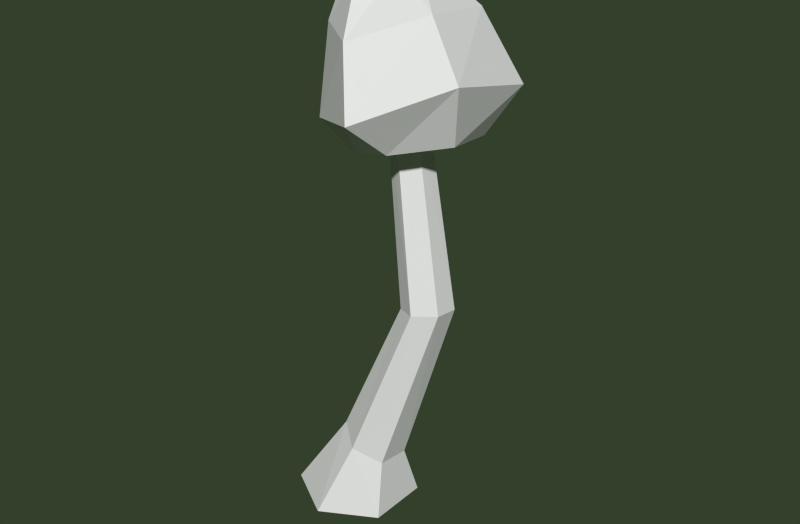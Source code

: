 # Source: EFmushroom1.blend  (saved by Blender 2.74.0; exported with 4.5.12 LTS)
import bpy
from mathutils import Matrix  # noqa: F401  (used for matrix-valued properties, if any)

bpy.ops.wm.read_factory_settings(use_empty=True)
scene = bpy.context.scene
scene.name = 'Scene'

# ---- collections
col_collection_1 = bpy.data.collections.new('Collection 1'); scene.collection.children.link(col_collection_1)

# ---- world
world_world = bpy.data.worlds.new('World'); scene.world = world_world
world_world.color = (0.03314, 0.05088, 0.02435)
world_world.use_sun_shadow = False
world_world.sun_shadow_jitter_overblur = 0.0
world_world.cycles.sampling_method = 'MANUAL'
world_world.cycles.sample_map_resolution = 256

# ---- meshes
me_cylinder_006 = bpy.data.meshes.new('Cylinder.006')
me_cylinder_006.from_pydata([(-0.006686, 0.1994, -0.2281), (0.2825, 0.3032, 2.866), (0.1482, 0.11, -0.2281), (0.3828, 0.2533, 2.92), (0.1482, -0.06882, -0.2281), (0.3808, 0.142, 2.95), (-0.006686, -0.1582, -0.2281), (0.2784, 0.08064, 2.926), (-0.1616, -0.06882, -0.2281), (0.178, 0.1306, 2.872), (-0.1616, 0.11, -0.2281), (0.18, 0.2419, 2.842), (-0.006686, 0.4488, -0.0493), (0.3641, 0.2347, -0.0493), (0.3641, -0.1935, -0.0493), (-0.006686, -0.4076, -0.0493), (-0.3775, -0.1935, -0.0493), (-0.3775, 0.2347, -0.0493), (0.7373, 0.3741, 2.678), (0.3704, 0.5016, 2.577), (0.7915, 0.01359, 2.72), (0.4788, -0.2194, 2.661), (0.1119, -0.09195, 2.56), (0.05765, 0.2686, 2.518), (0.8697, 0.5662, 2.971), (0.2031, 0.8227, 2.746), (0.9096, -0.1223, 3.131), (0.427, -0.5077, 2.901), (-0.1115, -0.1463, 2.738), (-0.1496, 0.458, 2.611), (0.07196, 0.4309, 3.479), (0.2749, 0.1274, 3.645), (0.09151, -0.0155, 3.611), (-0.1115, 0.288, 3.445), (-0.07387, 0.1733, 3.754), (0.2339, 0.3411, 3.708), (0.1885, 0.2227, 0.4314), (0.3554, 0.09631, 0.3527), (0.3426, -0.1265, 0.3671), (0.1629, -0.223, 0.4603), (-0.00392, -0.0967, 0.539), (0.008896, 0.1261, 0.5246), (0.5519, 0.2548, 1.531), (0.6991, 0.1744, 1.562), (0.6982, 0.006959, 1.581), (0.55, -0.08004, 1.568), (0.4029, 0.0003877, 1.537), (0.4038, 0.1678, 1.519), (0.1234, 0.694, 3.144), (-0.1852, 0.4017, 3.047), (0.2636, -0.3287, 3.31), (0.6469, -0.02465, 3.462), (-0.1416, -0.01207, 3.298), (0.6003, 0.4946, 3.406)], [], [(42, 1, 3, 43), (43, 3, 5, 44), (44, 5, 7, 45), (45, 7, 9, 46), (1, 11, 23, 19), (47, 11, 1, 42), (46, 9, 11, 47), (8, 16, 17, 10), (10, 17, 12, 0), (6, 15, 16, 8), (4, 14, 15, 6), (2, 13, 14, 4), (0, 12, 13, 2), (19, 23, 29, 25), (11, 9, 22, 23), (9, 7, 21, 22), (7, 5, 20, 21), (5, 3, 18, 20), (3, 1, 19, 18), (48, 49, 33, 30), (23, 22, 28, 29), (22, 21, 27, 28), (21, 20, 26, 27), (20, 18, 24, 26), (18, 19, 25, 24), (50, 51, 31, 32), (52, 50, 32, 34), (32, 31, 35, 34), (30, 33, 34, 35), (49, 52, 34, 33), (51, 53, 35, 31), (53, 48, 30, 35), (16, 40, 41, 17), (17, 41, 36, 12), (15, 39, 40, 16), (14, 38, 39, 15), (13, 37, 38, 14), (12, 36, 37, 13), (40, 46, 47, 41), (41, 47, 42, 36), (39, 45, 46, 40), (38, 44, 45, 39), (37, 43, 44, 38), (36, 42, 43, 37), (24, 25, 48, 53), (26, 24, 53, 51), (29, 28, 52, 49), (28, 27, 50, 52), (27, 26, 51, 50), (25, 29, 49, 48)])
_uv = me_cylinder_006.uv_layers.new(name='UVMap')
_uv.uv.foreach_set('vector', [0.5922, 0.224, 0.5981, 0.1276, 0.5869, 0.1276, 0.5793, 0.224, 0.7977, 0.224, 0.8066, 0.1276, 0.8159, 0.1276, 0.8107, 0.224, 0.8107, 0.224, 0.8159, 0.1276, 0.8251, 0.1276, 0.823, 0.224, 0.823, 0.224, 0.8251, 0.1276, 0.8345, 0.1276, 0.8358, 0.224, 0.5981, 0.1276, 0.6098, 0.1276, 0.6247, 0.1021, 0.5986, 0.1021, 0.6053, 0.224, 0.6098, 0.1276, 0.5981, 0.1276, 0.5922, 0.224, 0.6184, 0.224, 0.6196, 0.1276, 0.6098, 0.1276, 0.6053, 0.224, 0.645, 0.3619, 0.6489, 0.3222, 0.6256, 0.3222, 0.6329, 0.3619, 0.6329, 0.3619, 0.6256, 0.3222, 0.6091, 0.3222, 0.6206, 0.3619, 0.8451, 0.3619, 0.8329, 0.3222, 0.8618, 0.3222, 0.8583, 0.3619, 0.8314, 0.3619, 0.8112, 0.3222, 0.8329, 0.3222, 0.8451, 0.3619, 0.8188, 0.3619, 0.7847, 0.3222, 0.8112, 0.3222, 0.8314, 0.3619, 0.6206, 0.3619, 0.6091, 0.3222, 0.584, 0.3222, 0.6081, 0.3619, 0.5986, 0.1021, 0.6247, 0.1021, 0.6257, 0.08005, 0.606, 0.08005, 0.6098, 0.1276, 0.6196, 0.1276, 0.6494, 0.1021, 0.6247, 0.1021, 0.8345, 0.1276, 0.8251, 0.1276, 0.8303, 0.1021, 0.8546, 0.1021, 0.8251, 0.1276, 0.8159, 0.1276, 0.8096, 0.1021, 0.8303, 0.1021, 0.8159, 0.1276, 0.8066, 0.1276, 0.7869, 0.1021, 0.8096, 0.1021, 0.5869, 0.1276, 0.5981, 0.1276, 0.5986, 0.1021, 0.5658, 0.1021, 0.6132, 0.04388, 0.6358, 0.04388, 0.6439, 0.03146, 0.6273, 0.03146, 0.6247, 0.1021, 0.6494, 0.1021, 0.6643, 0.08005, 0.6257, 0.08005, 0.8546, 0.1021, 0.8303, 0.1021, 0.8356, 0.08005, 0.8713, 0.08005, 0.8303, 0.1021, 0.8096, 0.1021, 0.8133, 0.08005, 0.8356, 0.08005, 0.8096, 0.1021, 0.7869, 0.1021, 0.7731, 0.08005, 0.8133, 0.08005, 0.5658, 0.1021, 0.5986, 0.1021, 0.606, 0.08005, 0.5576, 0.08005, 0.8406, 0.04388, 0.8182, 0.04388, 0.8287, 0.03146, 0.8434, 0.03146, 0.8693, 0.04388, 0.8406, 0.04388, 0.8434, 0.03146, 0.8491, 0.00964, 0.8434, 0.03146, 0.8287, 0.03146, 0.8217, 0.00964, 0.8491, 0.00964, 0.6273, 0.03146, 0.6439, 0.03146, 0.6526, 0.00964, 0.6227, 0.00964, 0.6358, 0.04388, 0.6678, 0.04388, 0.6526, 0.00964, 0.6439, 0.03146, 0.8182, 0.04388, 0.7887, 0.04388, 0.8217, 0.00964, 0.8287, 0.03146, 0.5841, 0.04388, 0.6132, 0.04388, 0.6273, 0.03146, 0.6227, 0.00964, 0.6489, 0.3222, 0.6288, 0.2909, 0.6138, 0.2909, 0.6256, 0.3222, 0.6256, 0.3222, 0.6138, 0.2909, 0.5982, 0.2909, 0.6091, 0.3222, 0.8329, 0.3222, 0.8272, 0.2909, 0.8437, 0.2909, 0.8618, 0.3222, 0.8112, 0.3222, 0.8106, 0.2909, 0.8272, 0.2909, 0.8329, 0.3222, 0.7847, 0.3222, 0.7923, 0.2909, 0.8106, 0.2909, 0.8112, 0.3222, 0.6091, 0.3222, 0.5982, 0.2909, 0.5814, 0.2909, 0.584, 0.3222, 0.6288, 0.2909, 0.6184, 0.224, 0.6053, 0.224, 0.6138, 0.2909, 0.6138, 0.2909, 0.6053, 0.224, 0.5922, 0.224, 0.5982, 0.2909, 0.8272, 0.2909, 0.823, 0.224, 0.8358, 0.224, 0.8437, 0.2909, 0.8106, 0.2909, 0.8107, 0.224, 0.823, 0.224, 0.8272, 0.2909, 0.7923, 0.2909, 0.7977, 0.224, 0.8107, 0.224, 0.8106, 0.2909, 0.5982, 0.2909, 0.5922, 0.224, 0.5793, 0.224, 0.5814, 0.2909, 0.5576, 0.08005, 0.606, 0.08005, 0.6132, 0.04388, 0.5841, 0.04388, 0.8133, 0.08005, 0.7731, 0.08005, 0.7887, 0.04388, 0.8182, 0.04388, 0.6257, 0.08005, 0.6643, 0.08005, 0.6678, 0.04388, 0.6358, 0.04388, 0.8713, 0.08005, 0.8356, 0.08005, 0.8406, 0.04388, 0.8693, 0.04388, 0.8356, 0.08005, 0.8133, 0.08005, 0.8182, 0.04388, 0.8406, 0.04388, 0.606, 0.08005, 0.6257, 0.08005, 0.6358, 0.04388, 0.6132, 0.04388])
me_cylinder_006.use_remesh_preserve_volume = False
me_cylinder_006.use_remesh_preserve_attributes = False
me_cylinder_006.use_mirror_vertex_groups = False
me_cylinder_006.update()

# ---- objects
ob_mushroom1 = bpy.data.objects.new('mushroom1', me_cylinder_006)

# ---- transforms, parenting, visibility, modifiers, constraints
ob_mushroom1.location = (0.06744, 0.0978, -0.00198)
ob_mushroom1.scale = (0.3696, 0.3696, 0.3696)
ob_mushroom1.lineart.crease_threshold = 0.0

# ---- collection membership
col_collection_1.objects.link(ob_mushroom1)

# ---- scene / render settings (as saved in the file)
scene.frame_start = 1; scene.frame_end = 250; scene.frame_set(2)
scene.render.engine = 'BLENDER_EEVEE_NEXT'
scene.render.resolution_x = 1648
scene.render.resolution_percentage = 50
scene.render.dither_intensity = 0.0
scene.cycles.use_denoising = False
scene.cycles.samples = 10
scene.cycles.sampling_pattern = 'TABULATED_SOBOL'
scene.cycles.light_sampling_threshold = 0.0
scene.cycles.use_adaptive_sampling = False
scene.cycles.use_light_tree = False
scene.cycles.blur_glossy = 0.0
scene.cycles.pixel_filter_type = 'GAUSSIAN'
scene.cycles.sample_clamp_indirect = 0.0
scene.view_settings.view_transform = 'Standard'
bpy.context.view_layer.update()

# ---- added for rendering (the .blend has no active camera and no usable light): camera, sun
cam_auto = bpy.data.cameras.new('AutoCamera')
cam_auto.lens = 50.0
cam_auto.sensor_width = 36.0
cam_auto.clip_end = 1000.0
ob_auto_camera = bpy.data.objects.new('AutoCamera', cam_auto)
scene.collection.objects.link(ob_auto_camera)
ob_auto_camera.location = (1.66728, -1.64578, 1.85071)
ob_auto_camera.rotation_euler = (1.09748, -7.21219e-08, 0.694738)
scene.camera = ob_auto_camera
light_auto_sun = bpy.data.lights.new('AutoSun', 'SUN')
light_auto_sun.energy = 3.0
light_auto_sun.angle = 0.0523599
ob_auto_sun = bpy.data.objects.new('AutoSun', light_auto_sun)
scene.collection.objects.link(ob_auto_sun)
ob_auto_sun.rotation_euler = (0.872665, 0.174533, 0.523599)
bpy.context.view_layer.update()
